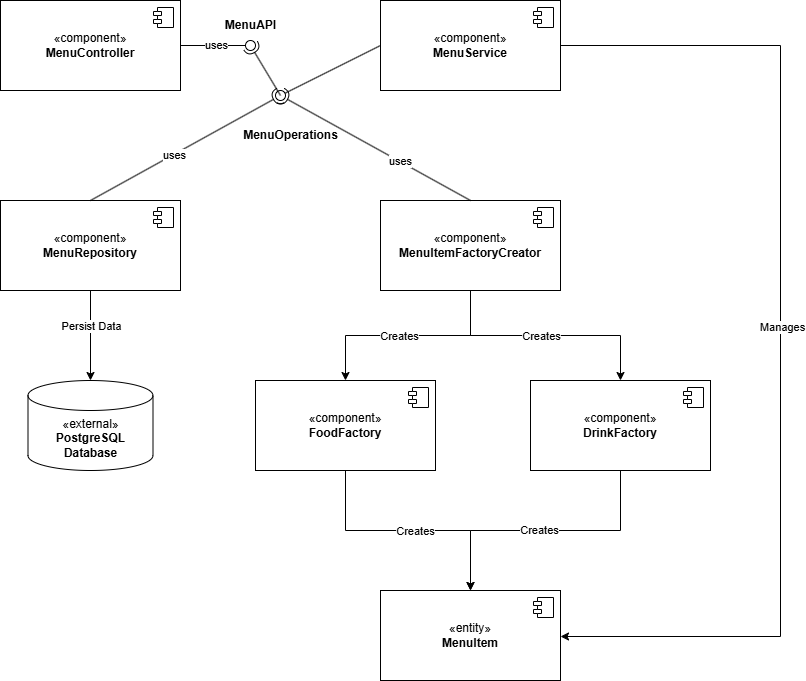

The diagram above was exported from draw.io. Its source (the exported page's mxGraphModel, read from the mxfile embedded in the PNG):
<mxGraphModel dx="1103" dy="664" grid="1" gridSize="10" guides="1" tooltips="1" connect="1" arrows="1" fold="1" page="1" pageScale="1" pageWidth="1169" pageHeight="827" math="0" shadow="0">
  <root>
    <mxCell id="0" />
    <mxCell id="1" parent="0" />
    <mxCell id="0EClm42DsUCJEOUqcHjN-2" value="«component»&lt;br&gt;&lt;b&gt;MenuController&lt;/b&gt;" style="html=1;dropTarget=0;whiteSpace=wrap;" vertex="1" parent="1">
      <mxGeometry x="130" y="50" width="180" height="90" as="geometry" />
    </mxCell>
    <mxCell id="0EClm42DsUCJEOUqcHjN-3" value="" style="shape=module;jettyWidth=8;jettyHeight=4;" vertex="1" parent="0EClm42DsUCJEOUqcHjN-2">
      <mxGeometry x="1" width="20" height="20" relative="1" as="geometry">
        <mxPoint x="-27" y="7" as="offset" />
      </mxGeometry>
    </mxCell>
    <mxCell id="0EClm42DsUCJEOUqcHjN-51" style="edgeStyle=orthogonalEdgeStyle;rounded=0;orthogonalLoop=1;jettySize=auto;html=1;entryX=1;entryY=0.5;entryDx=0;entryDy=0;" edge="1" parent="1" source="0EClm42DsUCJEOUqcHjN-4" target="0EClm42DsUCJEOUqcHjN-14">
      <mxGeometry relative="1" as="geometry">
        <Array as="points">
          <mxPoint x="910" y="95" />
          <mxPoint x="910" y="686" />
        </Array>
      </mxGeometry>
    </mxCell>
    <mxCell id="0EClm42DsUCJEOUqcHjN-52" value="Manages" style="edgeLabel;html=1;align=center;verticalAlign=middle;resizable=0;points=[];" vertex="1" connectable="0" parent="0EClm42DsUCJEOUqcHjN-51">
      <mxGeometry x="-0.0268" y="2" relative="1" as="geometry">
        <mxPoint as="offset" />
      </mxGeometry>
    </mxCell>
    <mxCell id="0EClm42DsUCJEOUqcHjN-4" value="«component»&lt;br&gt;&lt;b&gt;MenuService&lt;/b&gt;" style="html=1;dropTarget=0;whiteSpace=wrap;" vertex="1" parent="1">
      <mxGeometry x="510" y="50" width="180" height="90" as="geometry" />
    </mxCell>
    <mxCell id="0EClm42DsUCJEOUqcHjN-5" value="" style="shape=module;jettyWidth=8;jettyHeight=4;" vertex="1" parent="0EClm42DsUCJEOUqcHjN-4">
      <mxGeometry x="1" width="20" height="20" relative="1" as="geometry">
        <mxPoint x="-27" y="7" as="offset" />
      </mxGeometry>
    </mxCell>
    <mxCell id="0EClm42DsUCJEOUqcHjN-6" value="«component»&lt;br&gt;&lt;b&gt;MenuRepository&lt;/b&gt;" style="html=1;dropTarget=0;whiteSpace=wrap;" vertex="1" parent="1">
      <mxGeometry x="130" y="250" width="180" height="90" as="geometry" />
    </mxCell>
    <mxCell id="0EClm42DsUCJEOUqcHjN-7" value="" style="shape=module;jettyWidth=8;jettyHeight=4;" vertex="1" parent="0EClm42DsUCJEOUqcHjN-6">
      <mxGeometry x="1" width="20" height="20" relative="1" as="geometry">
        <mxPoint x="-27" y="7" as="offset" />
      </mxGeometry>
    </mxCell>
    <mxCell id="0EClm42DsUCJEOUqcHjN-39" style="edgeStyle=orthogonalEdgeStyle;rounded=0;orthogonalLoop=1;jettySize=auto;html=1;" edge="1" parent="1" source="0EClm42DsUCJEOUqcHjN-8" target="0EClm42DsUCJEOUqcHjN-10">
      <mxGeometry relative="1" as="geometry" />
    </mxCell>
    <mxCell id="0EClm42DsUCJEOUqcHjN-41" value="Creates" style="edgeLabel;html=1;align=center;verticalAlign=middle;resizable=0;points=[];" vertex="1" connectable="0" parent="0EClm42DsUCJEOUqcHjN-39">
      <mxGeometry x="0.0853" y="1" relative="1" as="geometry">
        <mxPoint as="offset" />
      </mxGeometry>
    </mxCell>
    <mxCell id="0EClm42DsUCJEOUqcHjN-40" style="edgeStyle=orthogonalEdgeStyle;rounded=0;orthogonalLoop=1;jettySize=auto;html=1;" edge="1" parent="1" source="0EClm42DsUCJEOUqcHjN-8" target="0EClm42DsUCJEOUqcHjN-12">
      <mxGeometry relative="1" as="geometry" />
    </mxCell>
    <mxCell id="0EClm42DsUCJEOUqcHjN-42" value="Creates" style="edgeLabel;html=1;align=center;verticalAlign=middle;resizable=0;points=[];" vertex="1" connectable="0" parent="0EClm42DsUCJEOUqcHjN-40">
      <mxGeometry x="-0.0389" y="-1" relative="1" as="geometry">
        <mxPoint as="offset" />
      </mxGeometry>
    </mxCell>
    <mxCell id="0EClm42DsUCJEOUqcHjN-8" value="«component»&lt;br&gt;&lt;b&gt;MenuItemFactoryCreator&lt;/b&gt;" style="html=1;dropTarget=0;whiteSpace=wrap;" vertex="1" parent="1">
      <mxGeometry x="510" y="250" width="180" height="90" as="geometry" />
    </mxCell>
    <mxCell id="0EClm42DsUCJEOUqcHjN-9" value="" style="shape=module;jettyWidth=8;jettyHeight=4;" vertex="1" parent="0EClm42DsUCJEOUqcHjN-8">
      <mxGeometry x="1" width="20" height="20" relative="1" as="geometry">
        <mxPoint x="-27" y="7" as="offset" />
      </mxGeometry>
    </mxCell>
    <mxCell id="0EClm42DsUCJEOUqcHjN-47" style="edgeStyle=orthogonalEdgeStyle;rounded=0;orthogonalLoop=1;jettySize=auto;html=1;" edge="1" parent="1" source="0EClm42DsUCJEOUqcHjN-10" target="0EClm42DsUCJEOUqcHjN-14">
      <mxGeometry relative="1" as="geometry" />
    </mxCell>
    <mxCell id="0EClm42DsUCJEOUqcHjN-49" value="Creates" style="edgeLabel;html=1;align=center;verticalAlign=middle;resizable=0;points=[];" vertex="1" connectable="0" parent="0EClm42DsUCJEOUqcHjN-47">
      <mxGeometry x="0.0604" y="-1" relative="1" as="geometry">
        <mxPoint as="offset" />
      </mxGeometry>
    </mxCell>
    <mxCell id="0EClm42DsUCJEOUqcHjN-10" value="«component»&lt;br&gt;&lt;b&gt;FoodFactory&lt;/b&gt;" style="html=1;dropTarget=0;whiteSpace=wrap;" vertex="1" parent="1">
      <mxGeometry x="385" y="430" width="180" height="90" as="geometry" />
    </mxCell>
    <mxCell id="0EClm42DsUCJEOUqcHjN-11" value="" style="shape=module;jettyWidth=8;jettyHeight=4;" vertex="1" parent="0EClm42DsUCJEOUqcHjN-10">
      <mxGeometry x="1" width="20" height="20" relative="1" as="geometry">
        <mxPoint x="-27" y="7" as="offset" />
      </mxGeometry>
    </mxCell>
    <mxCell id="0EClm42DsUCJEOUqcHjN-48" style="edgeStyle=orthogonalEdgeStyle;rounded=0;orthogonalLoop=1;jettySize=auto;html=1;entryX=0.5;entryY=0;entryDx=0;entryDy=0;" edge="1" parent="1" source="0EClm42DsUCJEOUqcHjN-12" target="0EClm42DsUCJEOUqcHjN-14">
      <mxGeometry relative="1" as="geometry" />
    </mxCell>
    <mxCell id="0EClm42DsUCJEOUqcHjN-50" value="Creates" style="edgeLabel;html=1;align=center;verticalAlign=middle;resizable=0;points=[];" vertex="1" connectable="0" parent="0EClm42DsUCJEOUqcHjN-48">
      <mxGeometry x="0.0501" relative="1" as="geometry">
        <mxPoint as="offset" />
      </mxGeometry>
    </mxCell>
    <mxCell id="0EClm42DsUCJEOUqcHjN-12" value="«component»&lt;br&gt;&lt;b&gt;DrinkFactory&lt;/b&gt;" style="html=1;dropTarget=0;whiteSpace=wrap;" vertex="1" parent="1">
      <mxGeometry x="660" y="430" width="180" height="90" as="geometry" />
    </mxCell>
    <mxCell id="0EClm42DsUCJEOUqcHjN-13" value="" style="shape=module;jettyWidth=8;jettyHeight=4;" vertex="1" parent="0EClm42DsUCJEOUqcHjN-12">
      <mxGeometry x="1" width="20" height="20" relative="1" as="geometry">
        <mxPoint x="-27" y="7" as="offset" />
      </mxGeometry>
    </mxCell>
    <mxCell id="0EClm42DsUCJEOUqcHjN-14" value="«entity»&lt;br&gt;&lt;b&gt;MenuItem&lt;/b&gt;" style="html=1;dropTarget=0;whiteSpace=wrap;" vertex="1" parent="1">
      <mxGeometry x="510" y="640" width="180" height="90" as="geometry" />
    </mxCell>
    <mxCell id="0EClm42DsUCJEOUqcHjN-15" value="" style="shape=module;jettyWidth=8;jettyHeight=4;" vertex="1" parent="0EClm42DsUCJEOUqcHjN-14">
      <mxGeometry x="1" width="20" height="20" relative="1" as="geometry">
        <mxPoint x="-27" y="7" as="offset" />
      </mxGeometry>
    </mxCell>
    <mxCell id="0EClm42DsUCJEOUqcHjN-16" value="«external»&lt;br&gt;&lt;b&gt;PostgreSQL Database&lt;/b&gt;" style="shape=cylinder3;whiteSpace=wrap;html=1;boundedLbl=1;backgroundOutline=1;size=15;" vertex="1" parent="1">
      <mxGeometry x="157.5" y="430" width="125" height="90" as="geometry" />
    </mxCell>
    <mxCell id="0EClm42DsUCJEOUqcHjN-22" value="" style="rounded=0;orthogonalLoop=1;jettySize=auto;html=1;endArrow=halfCircle;endFill=0;endSize=6;strokeWidth=1;sketch=0;exitX=0.6;exitY=0.5;exitDx=0;exitDy=0;exitPerimeter=0;" edge="1" target="0EClm42DsUCJEOUqcHjN-24" parent="1" source="0EClm42DsUCJEOUqcHjN-31">
      <mxGeometry relative="1" as="geometry">
        <mxPoint x="420" y="110" as="sourcePoint" />
      </mxGeometry>
    </mxCell>
    <mxCell id="0EClm42DsUCJEOUqcHjN-23" value="" style="rounded=0;orthogonalLoop=1;jettySize=auto;html=1;endArrow=oval;endFill=0;sketch=0;sourcePerimeterSpacing=0;targetPerimeterSpacing=0;endSize=10;exitX=1;exitY=0.5;exitDx=0;exitDy=0;" edge="1" target="0EClm42DsUCJEOUqcHjN-24" parent="1" source="0EClm42DsUCJEOUqcHjN-2">
      <mxGeometry relative="1" as="geometry">
        <mxPoint x="360" y="95" as="sourcePoint" />
      </mxGeometry>
    </mxCell>
    <mxCell id="0EClm42DsUCJEOUqcHjN-44" value="uses" style="edgeLabel;html=1;align=center;verticalAlign=middle;resizable=0;points=[];" vertex="1" connectable="0" parent="0EClm42DsUCJEOUqcHjN-23">
      <mxGeometry x="0.0248" relative="1" as="geometry">
        <mxPoint as="offset" />
      </mxGeometry>
    </mxCell>
    <mxCell id="0EClm42DsUCJEOUqcHjN-24" value="" style="ellipse;whiteSpace=wrap;html=1;align=center;aspect=fixed;fillColor=none;strokeColor=none;resizable=0;perimeter=centerPerimeter;rotatable=0;allowArrows=0;points=[];outlineConnect=1;" vertex="1" parent="1">
      <mxGeometry x="375" y="90" width="10" height="10" as="geometry" />
    </mxCell>
    <mxCell id="0EClm42DsUCJEOUqcHjN-25" value="&lt;b&gt;MenuAPI&lt;/b&gt;" style="text;html=1;align=center;verticalAlign=middle;resizable=0;points=[];autosize=1;strokeColor=none;fillColor=none;" vertex="1" parent="1">
      <mxGeometry x="345" y="60" width="70" height="30" as="geometry" />
    </mxCell>
    <mxCell id="0EClm42DsUCJEOUqcHjN-29" value="" style="rounded=0;orthogonalLoop=1;jettySize=auto;html=1;endArrow=halfCircle;endFill=0;endSize=6;strokeWidth=1;sketch=0;exitX=0.5;exitY=0;exitDx=0;exitDy=0;" edge="1" target="0EClm42DsUCJEOUqcHjN-31" parent="1" source="0EClm42DsUCJEOUqcHjN-6">
      <mxGeometry relative="1" as="geometry">
        <mxPoint x="520" y="145" as="sourcePoint" />
      </mxGeometry>
    </mxCell>
    <mxCell id="0EClm42DsUCJEOUqcHjN-45" value="uses" style="edgeLabel;html=1;align=center;verticalAlign=middle;resizable=0;points=[];" vertex="1" connectable="0" parent="0EClm42DsUCJEOUqcHjN-29">
      <mxGeometry x="-0.1179" y="-1" relative="1" as="geometry">
        <mxPoint as="offset" />
      </mxGeometry>
    </mxCell>
    <mxCell id="0EClm42DsUCJEOUqcHjN-30" value="" style="rounded=0;orthogonalLoop=1;jettySize=auto;html=1;endArrow=oval;endFill=0;sketch=0;sourcePerimeterSpacing=0;targetPerimeterSpacing=0;endSize=10;exitX=0;exitY=0.5;exitDx=0;exitDy=0;" edge="1" target="0EClm42DsUCJEOUqcHjN-31" parent="1" source="0EClm42DsUCJEOUqcHjN-4">
      <mxGeometry relative="1" as="geometry">
        <mxPoint x="480" y="145" as="sourcePoint" />
      </mxGeometry>
    </mxCell>
    <mxCell id="0EClm42DsUCJEOUqcHjN-31" value="" style="ellipse;whiteSpace=wrap;html=1;align=center;aspect=fixed;fillColor=none;strokeColor=none;resizable=0;perimeter=centerPerimeter;rotatable=0;allowArrows=0;points=[];outlineConnect=1;" vertex="1" parent="1">
      <mxGeometry x="405" y="140" width="10" height="10" as="geometry" />
    </mxCell>
    <mxCell id="0EClm42DsUCJEOUqcHjN-32" value="&lt;b&gt;MenuOperations&lt;/b&gt;" style="text;html=1;align=center;verticalAlign=middle;resizable=0;points=[];autosize=1;strokeColor=none;fillColor=none;" vertex="1" parent="1">
      <mxGeometry x="360" y="170" width="120" height="30" as="geometry" />
    </mxCell>
    <mxCell id="0EClm42DsUCJEOUqcHjN-33" value="" style="rounded=0;orthogonalLoop=1;jettySize=auto;html=1;endArrow=halfCircle;endFill=0;endSize=6;strokeWidth=1;sketch=0;exitX=0.5;exitY=0;exitDx=0;exitDy=0;entryX=0.6;entryY=0.567;entryDx=0;entryDy=0;entryPerimeter=0;" edge="1" parent="1" source="0EClm42DsUCJEOUqcHjN-8" target="0EClm42DsUCJEOUqcHjN-31">
      <mxGeometry relative="1" as="geometry">
        <mxPoint x="420" y="230" as="sourcePoint" />
        <mxPoint x="420" y="155" as="targetPoint" />
      </mxGeometry>
    </mxCell>
    <mxCell id="0EClm42DsUCJEOUqcHjN-46" value="uses" style="edgeLabel;html=1;align=center;verticalAlign=middle;resizable=0;points=[];" vertex="1" connectable="0" parent="0EClm42DsUCJEOUqcHjN-33">
      <mxGeometry x="-0.2539" relative="1" as="geometry">
        <mxPoint as="offset" />
      </mxGeometry>
    </mxCell>
    <mxCell id="0EClm42DsUCJEOUqcHjN-37" style="edgeStyle=orthogonalEdgeStyle;rounded=0;orthogonalLoop=1;jettySize=auto;html=1;entryX=0.5;entryY=0;entryDx=0;entryDy=0;entryPerimeter=0;" edge="1" parent="1" source="0EClm42DsUCJEOUqcHjN-6" target="0EClm42DsUCJEOUqcHjN-16">
      <mxGeometry relative="1" as="geometry" />
    </mxCell>
    <mxCell id="0EClm42DsUCJEOUqcHjN-38" value="Persist Data" style="edgeLabel;html=1;align=center;verticalAlign=middle;resizable=0;points=[];" vertex="1" connectable="0" parent="0EClm42DsUCJEOUqcHjN-37">
      <mxGeometry x="-0.2222" y="1" relative="1" as="geometry">
        <mxPoint as="offset" />
      </mxGeometry>
    </mxCell>
  </root>
</mxGraphModel>